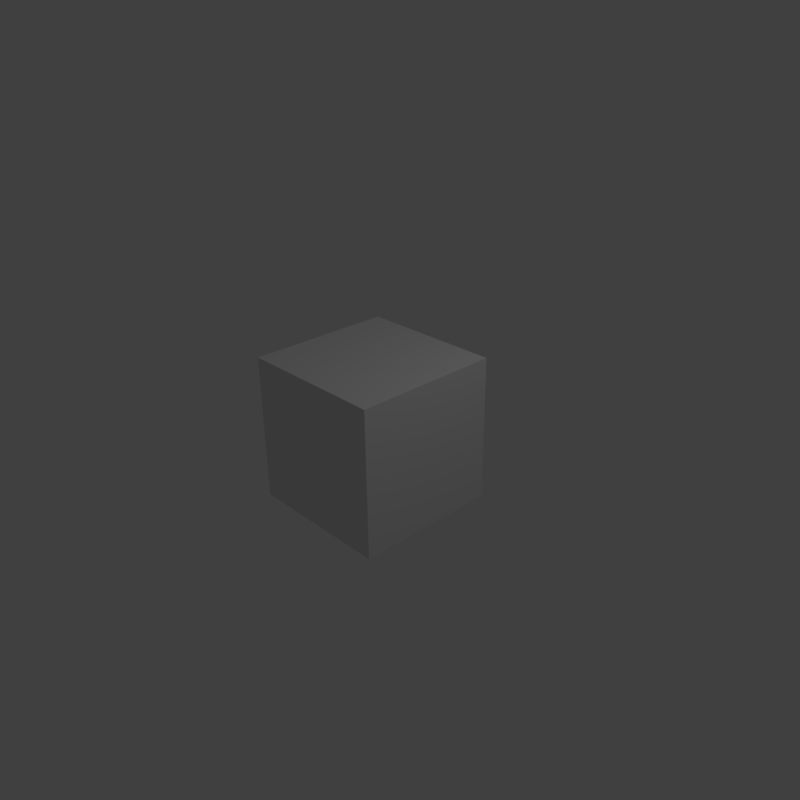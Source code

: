 # Source: logistics4.blend  (saved by Blender 2.79.0; exported with 4.5.12 LTS)
import bpy
from mathutils import Matrix  # noqa: F401  (used for matrix-valued properties, if any)

bpy.ops.wm.read_factory_settings(use_empty=True)
scene = bpy.context.scene
scene.name = 'Scene'

# ---- collections
col_collection_1 = bpy.data.collections.new('Collection 1'); scene.collection.children.link(col_collection_1)

# ---- materials (node trees are filled in below, after node groups)
mat_material = bpy.data.materials.new('Material')
mat_material.alpha_threshold = 0.0
mat_material.use_transparent_shadow = False
mat_material.roughness = 0.5
mat_material.line_color = (0.0, 0.0, 0.0, 1.0)

# ---- material node trees

# ---- world
world_world = bpy.data.worlds.new('World'); scene.world = world_world
world_world.color = (0.05088, 0.05088, 0.05088)
world_world.use_sun_shadow = False
world_world.sun_shadow_jitter_overblur = 0.0
world_world.cycles.sampling_method = 'MANUAL'

# ---- cameras
cam_camera = bpy.data.cameras.new('Camera')
cam_camera.clip_end = 100.0
cam_camera.lens = 35.0
cam_camera.sensor_width = 32.0
cam_camera.sensor_height = 18.0
cam_camera.ortho_scale = 7.314
cam_camera.dof.focus_distance = 0.0
cam_camera.dof.aperture_fstop = 128.0

# ---- lights
light_lamp = bpy.data.lights.new('Lamp', 'POINT')
light_lamp.transmission_factor = 0.0
light_lamp.cutoff_distance = 30.0
light_lamp.energy = 100.0
light_lamp.shadow_buffer_clip_start = 1.001
light_lamp.shadow_soft_size = 0.1
light_lamp.shadow_maximum_resolution = 0.006
light_lamp.use_absolute_resolution = True

# ---- meshes
me_cube = bpy.data.meshes.new('Cube')
me_cube.from_pydata([(1.0, 1.0, -1.0), (1.0, -1.0, -1.0), (-1.0, -1.0, -1.0), (-1.0, 1.0, -1.0), (1.0, 1.0, 1.0), (1.0, -1.0, 1.0), (-1.0, -1.0, 1.0), (-1.0, 1.0, 1.0)], [], [(0, 1, 2, 3), (4, 7, 6, 5), (0, 4, 5, 1), (1, 5, 6, 2), (2, 6, 7, 3), (4, 0, 3, 7)])
me_cube.materials.append(mat_material)
me_cube.use_remesh_preserve_volume = False
me_cube.use_remesh_preserve_attributes = False
me_cube.use_mirror_vertex_groups = False
me_cube.update()

# ---- objects
ob_cube = bpy.data.objects.new('Cube', me_cube)
ob_lamp = bpy.data.objects.new('Lamp', light_lamp)
ob_camera = bpy.data.objects.new('Camera', cam_camera)

# ---- transforms, parenting, visibility, modifiers, constraints
ob_cube.location = (0.0, 0.0, 0.0)
ob_cube.lock_rotations_4d = False
ob_cube.empty_display_type = 'ARROWS'
ob_cube.lineart.crease_threshold = 0.0
ob_lamp.location = (4.076, 1.005, 5.904)
ob_lamp.rotation_euler = (0.6503, 0.05522, 1.866)
ob_lamp.lock_rotations_4d = False
ob_lamp.empty_display_type = 'ARROWS'
ob_lamp.color = (0.0, 0.0, 0.0, 0.0)
ob_lamp.lineart.crease_threshold = 0.0
ob_camera.location = (7.481, -6.508, 5.344)
ob_camera.rotation_euler = (1.109, 0.01082, 0.8149)
ob_camera.lock_rotations_4d = False
ob_camera.empty_display_type = 'ARROWS'
ob_camera.color = (0.0, 0.0, 0.0, 0.0)
ob_camera.display_type = 'WIRE'
ob_camera.lineart.crease_threshold = 0.0

# ---- collection membership
col_collection_1.objects.link(ob_cube)
col_collection_1.objects.link(ob_lamp)
col_collection_1.objects.link(ob_camera)

# ---- scene / render settings (as saved in the file)
scene.camera = ob_camera
scene.frame_start = 1; scene.frame_end = 1500; scene.frame_set(2)
scene.render.engine = 'BLENDER_EEVEE_NEXT'
scene.render.resolution_x = 16
scene.render.resolution_y = 16
scene.render.dither_intensity = 0.0
scene.cycles.use_denoising = False
scene.cycles.samples = 128
scene.cycles.sampling_pattern = 'TABULATED_SOBOL'
scene.cycles.light_sampling_threshold = 0.0
scene.cycles.use_adaptive_sampling = False
scene.cycles.use_light_tree = False
scene.cycles.blur_glossy = 0.0
scene.cycles.sample_clamp_indirect = 0.0
scene.view_settings.view_transform = 'Standard'
bpy.context.view_layer.update()
